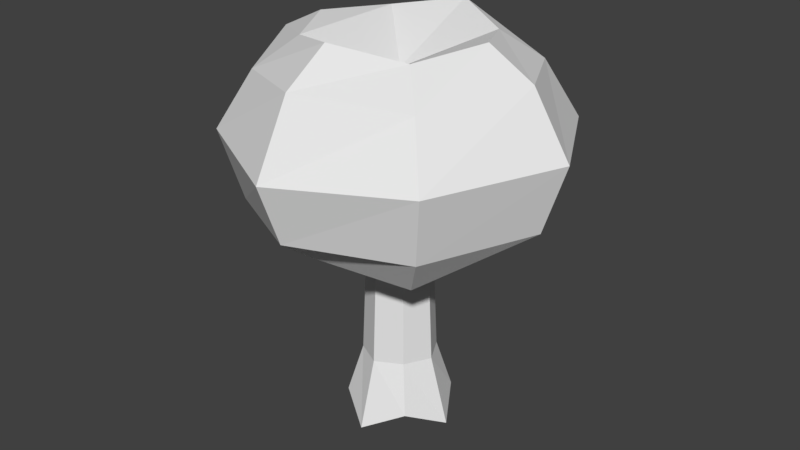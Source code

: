 # Source: Broccoli.blend  (saved by Blender 2.81.16; exported with 4.5.12 LTS)
import bpy
from mathutils import Matrix  # noqa: F401  (used for matrix-valued properties, if any)

bpy.ops.wm.read_factory_settings(use_empty=True)
scene = bpy.context.scene
scene.name = 'Scene'

# ---- collections
col_collection_1 = bpy.data.collections.new('Collection 1'); scene.collection.children.link(col_collection_1)

# ---- materials (node trees are filled in below, after node groups)
mat_material = bpy.data.materials.new('Material')
mat_material.alpha_threshold = 0.0
mat_material.use_transparent_shadow = False
mat_material.roughness = 0.5
mat_material.line_color = (0.0, 0.0, 0.0, 1.0)

# ---- material node trees

# ---- world
world_world = bpy.data.worlds.new('World'); scene.world = world_world
world_world.color = (0.05088, 0.05088, 0.05088)
world_world.use_sun_shadow = False
world_world.sun_shadow_jitter_overblur = 0.0
world_world.cycles.sampling_method = 'MANUAL'

# ---- meshes
me_cube = bpy.data.meshes.new('Cube')
me_cube.from_pydata([(2.795e-05, 0.3335, -0.7943), (0.3335, -2.795e-05, -0.7943), (-2.807e-05, -0.3335, -0.7943), (-0.3335, 2.816e-05, -0.7943), (3.365e-05, 0.3988, 1.101), (0.3988, -3.375e-05, 1.101), (-3.359e-05, -0.3988, 1.101), (-0.3988, 3.341e-05, 1.101), (4.512e-05, 0.5349, 1.557), (0.5349, -4.518e-05, 1.557), (-0.5349, 4.476e-05, 1.557), (-4.5e-05, -0.5349, 1.557), (0.0001085, 1.286, 1.61), (1.286, -0.0001085, 1.61), (-1.286, 0.0001079, 1.61), (-0.0001082, -1.286, 1.61), (0.0001472, 1.746, 1.954), (1.746, -0.0001473, 1.954), (-1.746, 0.0001464, 1.954), (-0.000147, -1.746, 1.954), (0.0001692, 2.006, 2.633), (2.006, -0.0001692, 2.737), (-2.006, 0.0001683, 2.65), (-0.000169, -2.006, 2.65), (0.0001335, 1.582, 3.355), (1.582, -0.0001335, 3.415), (-1.582, 0.0001328, 3.365), (-0.0001334, -1.582, 3.419), (8.959e-05, 1.063, 3.716), (1.063, -8.97e-05, 3.71), (-1.063, 8.911e-05, 3.623), (-8.959e-05, -1.063, 3.753), (0.2685, 0.2684, -0.6723), (-0.2685, -0.2684, -0.6723), (0.2594, 0.2594, 1.101), (-0.2594, -0.2594, 1.101), (0.348, 0.3479, 1.436), (-0.348, -0.3479, 1.436), (0.8366, 0.8365, 1.368), (-0.8366, -0.8365, 1.368), (1.136, 1.135, 1.864), (-1.136, -1.135, 1.864), (1.305, 1.305, 2.65), (-1.305, -1.305, 2.65), (1.029, 1.029, 3.287), (-1.029, -1.029, 3.27), (0.6914, 0.6913, 3.6), (-0.6914, -0.6913, 3.6), (-0.2065, 0.2065, -0.6723), (0.2065, -0.2065, -0.6723), (-0.2594, 0.2594, 1.101), (0.2594, -0.2594, 1.101), (-0.3479, 0.348, 1.436), (0.3479, -0.348, 1.436), (-0.8365, 0.8366, 1.368), (0.8365, -0.8366, 1.368), (-1.135, 1.136, 1.864), (1.135, -1.136, 1.864), (-1.305, 1.305, 2.569), (1.305, -1.305, 2.65), (-1.029, 1.029, 3.287), (1.029, -1.029, 3.287), (-0.6913, 0.6914, 3.6), (0.6913, -0.6914, 3.6), (-7.248e-08, -2.03e-07, 3.236), (3.777e-05, 0.4489, -0.01957), (0.4489, -3.78e-05, -0.01957), (-3.773e-05, -0.4489, -0.01957), (-0.4489, 3.776e-05, -0.01957), (-0.292, -0.292, -0.01957), (0.292, 0.292, -0.01957), (-0.292, 0.292, -0.01957), (0.292, -0.292, -0.01957), (1.017e-07, 2.026e-08, -0.5912), (-0.4171, -0.4171, -0.5821), (0.4171, 0.4171, -0.5821), (-0.6736, 5.665e-05, -0.7907), (-5.656e-05, -0.6736, -0.7907), (0.6736, -5.656e-05, -0.7907), (0.4171, -0.4171, -0.5821), (5.662e-05, 0.6736, -0.7907), (-0.4171, 0.4171, -0.5821)], [], [(4, 65, 71, 50), (35, 6, 11, 37), (70, 34, 5, 66), (72, 51, 6, 67), (69, 35, 7, 68), (81, 48, 3, 76), (53, 9, 13, 55), (50, 7, 10, 52), (51, 5, 9, 53), (34, 4, 8, 36), (55, 13, 17, 57), (36, 8, 12, 38), (37, 11, 15, 39), (52, 10, 14, 54), (41, 19, 23, 43), (38, 12, 16, 40), (39, 15, 19, 41), (54, 14, 18, 56), (59, 21, 25, 61), (56, 18, 22, 58), (57, 17, 21, 59), (40, 16, 20, 42), (44, 24, 28, 46), (42, 20, 24, 44), (43, 23, 27, 45), (58, 22, 26, 60), (64, 47, 31, 63), (45, 27, 31, 47), (60, 26, 30, 62), (61, 25, 29, 63), (26, 45, 47, 30), (62, 30, 47, 64), (22, 43, 45, 26), (21, 42, 44, 25), (25, 44, 46, 29), (17, 40, 42, 21), (14, 39, 41, 18), (13, 38, 40, 17), (18, 41, 43, 22), (10, 37, 39, 14), (9, 36, 38, 13), (5, 34, 36, 9), (67, 6, 35, 69), (65, 4, 34, 70), (7, 35, 37, 10), (77, 67, 69, 74), (32, 73, 48, 0), (28, 62, 64, 46), (27, 61, 63, 31), (24, 60, 62, 28), (46, 64, 63, 29), (20, 58, 60, 24), (19, 57, 59, 23), (16, 56, 58, 20), (23, 59, 61, 27), (12, 54, 56, 16), (8, 52, 54, 12), (15, 55, 57, 19), (6, 51, 53, 11), (4, 50, 52, 8), (11, 53, 55, 15), (80, 0, 48, 81), (66, 5, 51, 72), (80, 65, 70, 75), (78, 66, 72, 79), (50, 71, 68, 7), (74, 69, 68, 76), (79, 72, 67, 77), (75, 70, 66, 78), (48, 73, 33, 3), (73, 32, 1, 49), (33, 73, 49, 2), (32, 75, 78, 1), (49, 79, 77, 2), (33, 74, 76, 3), (1, 78, 79, 49), (0, 80, 75, 32), (65, 80, 81, 71), (2, 77, 74, 33), (71, 81, 76, 68)])
_uv = me_cube.uv_layers.new(name='UVMap')
_uv.uv.foreach_set('vector', [0.1119, 0.9274, 0.1119, 0.7247, 0.2435, 0.7247, 0.2435, 0.9274, 0.4974, 0.9274, 0.6256, 0.9274, 0.6256, 1.0, 0.4974, 1.0, 0.9948, 0.7248, 0.9948, 0.9274, 0.8829, 0.9274, 0.883, 0.7248, 0.7514, 0.7248, 0.7513, 0.9274, 0.6256, 0.9274, 0.6256, 0.7247, 0.4974, 0.7247, 0.4974, 0.9274, 0.3692, 0.9274, 0.3692, 0.7247, 0.9505, 0.4606, 0.942, 0.498, 0.9139, 0.4972, 0.8948, 0.4489, 0.6836, 0.0, 0.793, 0.0, 0.793, 0.156, 0.6836, 0.156, 0.2435, 0.9274, 0.3692, 0.9274, 0.3692, 1.0, 0.2435, 1.0, 0.7513, 0.9274, 0.8829, 0.9274, 0.8829, 1.0, 0.7513, 1.0, 8.196e-06, 0.9274, 0.1119, 0.9274, 0.1119, 1.0, -2.98e-08, 1.0, 0.6836, 0.156, 0.793, 0.156, 0.793, 0.2258, 0.6836, 0.2258, 0.0, 0.0, 0.2046, 0.0, 0.2046, 0.156, 0.0, 0.156, 0.4995, 0.0, 0.5918, 0.0, 0.5918, 0.156, 0.4995, 0.156, 0.3145, 0.0, 0.4063, 0.0, 0.4063, 0.156, 0.3145, 0.156, 0.4995, 0.2258, 0.5918, 0.2258, 0.5918, 0.3092, 0.4995, 0.3092, 0.0, 0.156, 0.2046, 0.156, 0.2046, 0.2258, 0.0, 0.2258, 0.4995, 0.156, 0.5918, 0.156, 0.5918, 0.2258, 0.4995, 0.2258, 0.3145, 0.156, 0.4063, 0.156, 0.4063, 0.2258, 0.3145, 0.2258, 0.6836, 0.3092, 0.793, 0.3092, 0.793, 0.3689, 0.6836, 0.3689, 0.3145, 0.2258, 0.4063, 0.2258, 0.4063, 0.3092, 0.3145, 0.3092, 0.6836, 0.2258, 0.793, 0.2258, 0.793, 0.3092, 0.6836, 0.3092, 0.0, 0.2258, 0.2046, 0.2258, 0.2046, 0.3092, 0.0, 0.3092, 0.0, 0.3689, 0.2046, 0.3689, 0.2046, 0.4207, 0.2046, 0.521, 0.0, 0.3092, 0.2046, 0.3092, 0.2046, 0.3689, 0.0, 0.3689, 0.4995, 0.3092, 0.5918, 0.3092, 0.5918, 0.3689, 0.4995, 0.3689, 0.3145, 0.3092, 0.4063, 0.3092, 0.4063, 0.3689, 0.3145, 0.3689, 0.4995, 0.521, 0.4995, 0.4207, 0.5918, 0.4207, 0.6836, 0.4207, 0.4995, 0.3689, 0.5918, 0.3689, 0.5918, 0.4207, 0.4995, 0.4207, 0.3145, 0.3689, 0.4063, 0.3689, 0.4063, 0.4207, 0.3145, 0.4207, 0.6836, 0.3689, 0.793, 0.3689, 0.793, 0.4207, 0.6836, 0.4207, 0.4063, 0.3689, 0.4995, 0.3689, 0.4995, 0.4207, 0.4063, 0.4207, 0.3145, 0.4207, 0.4063, 0.4207, 0.4995, 0.4207, 0.4995, 0.521, 0.4063, 0.3092, 0.4995, 0.3092, 0.4995, 0.3689, 0.4063, 0.3689, 0.793, 0.3092, 0.9983, 0.3092, 0.9983, 0.3689, 0.793, 0.3689, 0.793, 0.3689, 0.9983, 0.3689, 0.793, 0.521, 0.793, 0.4207, 0.793, 0.2258, 0.9983, 0.2258, 0.9983, 0.3092, 0.793, 0.3092, 0.4063, 0.156, 0.4995, 0.156, 0.4995, 0.2258, 0.4063, 0.2258, 0.793, 0.156, 0.9983, 0.156, 0.9983, 0.2258, 0.793, 0.2258, 0.4063, 0.2258, 0.4995, 0.2258, 0.4995, 0.3092, 0.4063, 0.3092, 0.4063, 0.0, 0.4995, 0.0, 0.4995, 0.156, 0.4063, 0.156, 0.793, 0.0, 0.9983, 0.0, 0.9983, 0.156, 0.793, 0.156, 0.8829, 0.9274, 0.9948, 0.9274, 0.9948, 1.0, 0.8829, 1.0, 0.6256, 0.7247, 0.6256, 0.9274, 0.4974, 0.9274, 0.4974, 0.7247, 0.1119, 0.7247, 0.1119, 0.9274, 8.196e-06, 0.9274, 3.108e-05, 0.7247, 0.3692, 0.9274, 0.4974, 0.9274, 0.4974, 1.0, 0.3692, 1.0, 0.6257, 0.6146, 0.6256, 0.7247, 0.4974, 0.7247, 0.4974, 0.6146, 0.9763, 0.5474, 0.9337, 0.535, 0.942, 0.498, 0.967, 0.5126, 0.2046, 0.4207, 0.3145, 0.4207, 0.4995, 0.521, 0.2046, 0.521, 0.5918, 0.3689, 0.6836, 0.3689, 0.6836, 0.4207, 0.5918, 0.4207, 0.2046, 0.3689, 0.3145, 0.3689, 0.3145, 0.4207, 0.2046, 0.4207, 0.793, 0.521, 0.4995, 0.521, 0.6836, 0.4207, 0.793, 0.4207, 0.2046, 0.3092, 0.3145, 0.3092, 0.3145, 0.3689, 0.2046, 0.3689, 0.5918, 0.2258, 0.6836, 0.2258, 0.6836, 0.3092, 0.5918, 0.3092, 0.2046, 0.2258, 0.3145, 0.2258, 0.3145, 0.3092, 0.2046, 0.3092, 0.5918, 0.3092, 0.6836, 0.3092, 0.6836, 0.3689, 0.5918, 0.3689, 0.2046, 0.156, 0.3145, 0.156, 0.3145, 0.2258, 0.2046, 0.2258, 0.2046, 0.0, 0.3145, 0.0, 0.3145, 0.156, 0.2046, 0.156, 0.5918, 0.156, 0.6836, 0.156, 0.6836, 0.2258, 0.5918, 0.2258, 0.6256, 0.9274, 0.7513, 0.9274, 0.7513, 1.0, 0.6256, 1.0, 0.1119, 0.9274, 0.2435, 0.9274, 0.2435, 1.0, 0.1119, 1.0, 0.5918, 0.0, 0.6836, 0.0, 0.6836, 0.156, 0.5918, 0.156, 0.9993, 0.4907, 0.967, 0.5126, 0.942, 0.498, 0.9505, 0.4606, 0.883, 0.7248, 0.8829, 0.9274, 0.7513, 0.9274, 0.7514, 0.7248, 0.1119, 0.6145, 0.1119, 0.7247, 3.108e-05, 0.7247, 4.357e-05, 0.6145, 0.883, 0.6146, 0.883, 0.7248, 0.7514, 0.7248, 0.7514, 0.6146, 0.2435, 0.9274, 0.2435, 0.7247, 0.3692, 0.7247, 0.3692, 0.9274, 0.4974, 0.6146, 0.4974, 0.7247, 0.3692, 0.7247, 0.3692, 0.6146, 0.7514, 0.6146, 0.7514, 0.7248, 0.6256, 0.7247, 0.6257, 0.6146, 0.9949, 0.6146, 0.9948, 0.7248, 0.883, 0.7248, 0.883, 0.6146, 0.942, 0.498, 0.9337, 0.535, 0.8911, 0.5227, 0.9139, 0.4972, 0.9337, 0.535, 0.9763, 0.5474, 0.9534, 0.5729, 0.9254, 0.5721, 0.8911, 0.5227, 0.9337, 0.535, 0.9254, 0.5721, 0.9004, 0.5575, 0.9763, 0.5474, 1.0, 0.5542, 0.9725, 0.6095, 0.9534, 0.5729, 0.9254, 0.5721, 0.9169, 0.6095, 0.8681, 0.5794, 0.9004, 0.5575, 0.8911, 0.5227, 0.8674, 0.5159, 0.8948, 0.4489, 0.9139, 0.4972, 0.9534, 0.5729, 0.9725, 0.6095, 0.9169, 0.6095, 0.9254, 0.5721, 0.967, 0.5126, 0.9993, 0.4907, 1.0, 0.5542, 0.9763, 0.5474, 0.1119, 0.7247, 0.1119, 0.6145, 0.2435, 0.6145, 0.2435, 0.7247, 0.9004, 0.5575, 0.8681, 0.5794, 0.8674, 0.5159, 0.8911, 0.5227, 0.2435, 0.7247, 0.2435, 0.6145, 0.3692, 0.6146, 0.3692, 0.7247])
me_cube.materials.append(mat_material)
me_cube.use_remesh_preserve_volume = False
me_cube.use_remesh_preserve_attributes = False
me_cube.use_mirror_vertex_groups = False
me_cube.update()

# ---- objects
ob_cube = bpy.data.objects.new('Cube', me_cube)

# ---- transforms, parenting, visibility, modifiers, constraints
ob_cube.location = (0.0, 0.0, 0.0)
ob_cube.delta_location = (0.0, 0.0, 0.801)
ob_cube.lock_rotations_4d = False
ob_cube.empty_display_type = 'ARROWS'
ob_cube.lineart.crease_threshold = 0.0

# ---- collection membership
col_collection_1.objects.link(ob_cube)

# ---- scene / render settings (as saved in the file)
scene.frame_start = 1; scene.frame_end = 250; scene.frame_set(1)
scene.render.engine = 'BLENDER_EEVEE_NEXT'
scene.render.resolution_percentage = 50
scene.render.dither_intensity = 0.0
scene.cycles.use_denoising = False
scene.cycles.samples = 128
scene.cycles.sampling_pattern = 'TABULATED_SOBOL'
scene.cycles.light_sampling_threshold = 0.0
scene.cycles.use_adaptive_sampling = False
scene.cycles.use_light_tree = False
scene.cycles.blur_glossy = 0.0
scene.cycles.sample_clamp_indirect = 0.0
scene.view_settings.view_transform = 'Standard'
bpy.context.view_layer.update()

# ---- added for rendering (the .blend has no active camera and no usable light): camera, sun
cam_auto = bpy.data.cameras.new('AutoCamera')
cam_auto.lens = 50.0
cam_auto.sensor_width = 36.0
cam_auto.clip_end = 1000.0
ob_auto_camera = bpy.data.objects.new('AutoCamera', cam_auto)
scene.collection.objects.link(ob_auto_camera)
ob_auto_camera.location = (6.72802, -8.07362, 7.66265)
ob_auto_camera.rotation_euler = (1.09748, -7.21219e-08, 0.694738)
scene.camera = ob_auto_camera
light_auto_sun = bpy.data.lights.new('AutoSun', 'SUN')
light_auto_sun.energy = 3.0
light_auto_sun.angle = 0.0523599
ob_auto_sun = bpy.data.objects.new('AutoSun', light_auto_sun)
scene.collection.objects.link(ob_auto_sun)
ob_auto_sun.rotation_euler = (0.872665, 0.174533, 0.523599)
bpy.context.view_layer.update()
